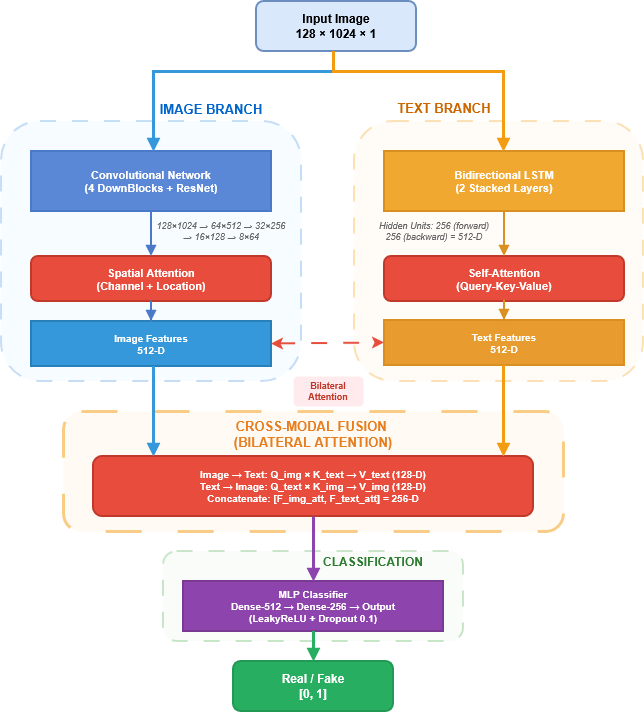

The diagram above was exported from draw.io. Its source (the exported page's mxGraphModel, read from the mxfile embedded in the PNG):
<mxGraphModel dx="1375" dy="753" grid="1" gridSize="10" guides="1" tooltips="1" connect="1" arrows="1" fold="1" page="1" pageScale="1" pageWidth="1000" pageHeight="650" math="0" shadow="0">
  <root>
    <mxCell id="0" />
    <mxCell id="1" parent="0" />
    <mxCell id="input" value="Input Image&#10;128 × 1024 × 1" style="rounded=1;whiteSpace=wrap;html=1;fillColor=#dae8fc;strokeColor=#6c8ebf;fontSize=12;fontStyle=1;strokeWidth=2" parent="1" vertex="1">
      <mxGeometry x="443" y="80" width="160" height="50" as="geometry" />
    </mxCell>
    <mxCell id="image-branch-bg" value="" style="rounded=1;whiteSpace=wrap;html=1;fillColor=#e1f5ff;strokeColor=#4a90e2;strokeWidth=2;opacity=30;dashed=1;dashPattern=8 8" parent="1" vertex="1">
      <mxGeometry x="188" y="200" width="300" height="260" as="geometry" />
    </mxCell>
    <mxCell id="image-label" value="IMAGE BRANCH" style="text;html=1;strokeColor=none;fillColor=none;align=center;verticalAlign=middle;whiteSpace=wrap;rounded=0;fontSize=13;fontStyle=1;fontColor=#0066CC" parent="1" vertex="1">
      <mxGeometry x="298" y="175" width="200" height="25" as="geometry" />
    </mxCell>
    <mxCell id="cnn-block" value="Convolutional Network&#10;(4 DownBlocks + ResNet)" style="rounded=0;whiteSpace=wrap;html=1;fillColor=#5a88d6;strokeColor=#4a7ac7;fontSize=11;fontColor=#FFFFFF;fontStyle=1;strokeWidth=2" parent="1" vertex="1">
      <mxGeometry x="218" y="230" width="240" height="60" as="geometry" />
    </mxCell>
    <mxCell id="cnn-dims" value="128×1024 → 64×512 → 32×256&#10;→ 16×128 → 8×64" style="text;html=1;strokeColor=none;fillColor=none;align=center;verticalAlign=middle;whiteSpace=wrap;rounded=0;fontSize=9;fontStyle=2;fontColor=#666666" parent="1" vertex="1">
      <mxGeometry x="298" y="295" width="220" height="30" as="geometry" />
    </mxCell>
    <mxCell id="spatial-attn" value="Spatial Attention&#10;(Channel + Location)" style="rounded=1;whiteSpace=wrap;html=1;fillColor=#e74c3c;strokeColor=#c0392b;fontSize=11;fontColor=#FFFFFF;fontStyle=1;strokeWidth=2" parent="1" vertex="1">
      <mxGeometry x="218" y="335" width="240" height="45" as="geometry" />
    </mxCell>
    <mxCell id="cnn-output" value="Image Features&#10;512-D" style="rounded=0;whiteSpace=wrap;html=1;fillColor=#3498db;strokeColor=#2980b9;fontSize=10;fontColor=#FFFFFF;fontStyle=1;strokeWidth=2" parent="1" vertex="1">
      <mxGeometry x="218" y="400" width="240" height="45" as="geometry" />
    </mxCell>
    <mxCell id="text-branch-bg" value="" style="rounded=1;whiteSpace=wrap;html=1;fillColor=#fff4e6;strokeColor=#f39c12;strokeWidth=2;opacity=30;dashed=1;dashPattern=8 8" parent="1" vertex="1">
      <mxGeometry x="541" y="200" width="289" height="260" as="geometry" />
    </mxCell>
    <mxCell id="text-label" value="TEXT BRANCH" style="text;html=1;strokeColor=none;fillColor=none;align=center;verticalAlign=middle;whiteSpace=wrap;rounded=0;fontSize=13;fontStyle=1;fontColor=#CC6600" parent="1" vertex="1">
      <mxGeometry x="531" y="174" width="200" height="25" as="geometry" />
    </mxCell>
    <mxCell id="bilstm-block" value="Bidirectional LSTM&#10;(2 Stacked Layers)" style="rounded=0;whiteSpace=wrap;html=1;fillColor=#f0a830;strokeColor=#d89020;fontSize=11;fontColor=#FFFFFF;fontStyle=1;strokeWidth=2" parent="1" vertex="1">
      <mxGeometry x="571" y="230" width="240" height="60" as="geometry" />
    </mxCell>
    <mxCell id="lstm-dims" value="Hidden Units: 256 (forward)&#10;256 (backward) = 512-D" style="text;html=1;strokeColor=none;fillColor=none;align=center;verticalAlign=middle;whiteSpace=wrap;rounded=0;fontSize=9;fontStyle=2;fontColor=#666666" parent="1" vertex="1">
      <mxGeometry x="511" y="295" width="220" height="30" as="geometry" />
    </mxCell>
    <mxCell id="self-attn" value="Self-Attention&#10;(Query-Key-Value)" style="rounded=1;whiteSpace=wrap;html=1;fillColor=#e74c3c;strokeColor=#c0392b;fontSize=11;fontColor=#FFFFFF;fontStyle=1;strokeWidth=2" parent="1" vertex="1">
      <mxGeometry x="571" y="335" width="240" height="45" as="geometry" />
    </mxCell>
    <mxCell id="text-output" value="Text Features&#10;512-D" style="rounded=0;whiteSpace=wrap;html=1;fillColor=#e89c2f;strokeColor=#d89020;fontSize=10;fontColor=#FFFFFF;fontStyle=1;strokeWidth=2" parent="1" vertex="1">
      <mxGeometry x="571" y="399" width="240" height="45" as="geometry" />
    </mxCell>
    <mxCell id="cross-attn-bg" value="" style="rounded=1;whiteSpace=wrap;html=1;fillColor=#fef5e7;strokeColor=#f39c12;strokeWidth=3;opacity=50;dashed=1;dashPattern=12 12" parent="1" vertex="1">
      <mxGeometry x="250" y="490" width="500" height="120" as="geometry" />
    </mxCell>
    <mxCell id="cross-attn-label" value="&lt;div&gt;CROSS-MODAL FUSION&amp;nbsp;&lt;/div&gt;&lt;div&gt;(BILATERAL ATTENTION)&lt;/div&gt;" style="text;html=1;strokeColor=none;fillColor=none;align=center;verticalAlign=middle;whiteSpace=wrap;rounded=0;fontSize=13;fontStyle=1;fontColor=#E67E22" parent="1" vertex="1">
      <mxGeometry x="270" y="500" width="460" height="25" as="geometry" />
    </mxCell>
    <mxCell id="cross-attn-detail" value="Image → Text: Q_img × K_text → V_text (128-D)&#10;Text → Image: Q_text × K_img → V_img (128-D)&#10;Concatenate: [F_img_att, F_text_att] = 256-D" style="rounded=1;whiteSpace=wrap;html=1;fillColor=#e74c3c;strokeColor=#c0392b;fontSize=10;fontColor=#FFFFFF;fontStyle=1;strokeWidth=2;align=center" parent="1" vertex="1">
      <mxGeometry x="280" y="535" width="440" height="60" as="geometry" />
    </mxCell>
    <mxCell id="classifier-bg" value="" style="rounded=1;whiteSpace=wrap;html=1;fillColor=#e8f5e9;strokeColor=#4caf50;strokeWidth=2;opacity=30;dashed=1;dashPattern=8 8" parent="1" vertex="1">
      <mxGeometry x="350" y="630" width="300" height="90" as="geometry" />
    </mxCell>
    <mxCell id="classifier-label" value="CLASSIFICATION" style="text;html=1;strokeColor=none;fillColor=none;align=center;verticalAlign=middle;whiteSpace=wrap;rounded=0;fontSize=12;fontStyle=1;fontColor=#2e7d32" parent="1" vertex="1">
      <mxGeometry x="460" y="630" width="200" height="20" as="geometry" />
    </mxCell>
    <mxCell id="mlp" value="MLP Classifier&#10;Dense-512 → Dense-256 → Output&#10;(LeakyReLU + Dropout 0.1)" style="rounded=0;whiteSpace=wrap;html=1;fillColor=#8e44ad;strokeColor=#7a3a93;fontSize=10;fontColor=#FFFFFF;fontStyle=1;strokeWidth=2" parent="1" vertex="1">
      <mxGeometry x="370" y="660" width="260" height="50" as="geometry" />
    </mxCell>
    <mxCell id="output" value="Real / Fake&#10;[0, 1]" style="rounded=1;whiteSpace=wrap;html=1;fillColor=#27ae60;strokeColor=#229954;fontSize=12;fontColor=#FFFFFF;fontStyle=1;strokeWidth=2" parent="1" vertex="1">
      <mxGeometry x="420" y="740" width="160" height="50" as="geometry" />
    </mxCell>
    <mxCell id="arrow-input-image" value="" style="edgeStyle=orthogonalEdgeStyle;rounded=0;orthogonalLoop=1;jettySize=auto;html=1;strokeWidth=3;strokeColor=#3498db;endArrow=block;endFill=1" parent="1" source="input" target="cnn-block" edge="1">
      <mxGeometry relative="1" as="geometry">
        <Array as="points">
          <mxPoint x="520" y="150" />
          <mxPoint x="340" y="150" />
        </Array>
      </mxGeometry>
    </mxCell>
    <mxCell id="arrow-input-text" value="" style="edgeStyle=orthogonalEdgeStyle;rounded=0;orthogonalLoop=1;jettySize=auto;html=1;strokeWidth=3;strokeColor=#f39c12;endArrow=block;endFill=1" parent="1" source="input" target="bilstm-block" edge="1">
      <mxGeometry relative="1" as="geometry">
        <Array as="points">
          <mxPoint x="520" y="150" />
          <mxPoint x="690" y="150" />
        </Array>
      </mxGeometry>
    </mxCell>
    <mxCell id="arrow-cnn-spatial" value="" style="edgeStyle=orthogonalEdgeStyle;rounded=0;orthogonalLoop=1;jettySize=auto;html=1;strokeWidth=2;strokeColor=#4a7ac7;endArrow=block;endFill=1" parent="1" source="cnn-block" target="spatial-attn" edge="1">
      <mxGeometry relative="1" as="geometry" />
    </mxCell>
    <mxCell id="arrow-spatial-imgout" value="" style="edgeStyle=orthogonalEdgeStyle;rounded=0;orthogonalLoop=1;jettySize=auto;html=1;strokeWidth=2;strokeColor=#4a7ac7;endArrow=block;endFill=1" parent="1" source="spatial-attn" target="cnn-output" edge="1">
      <mxGeometry relative="1" as="geometry" />
    </mxCell>
    <mxCell id="arrow-bilstm-self" value="" style="edgeStyle=orthogonalEdgeStyle;rounded=0;orthogonalLoop=1;jettySize=auto;html=1;strokeWidth=2;strokeColor=#d89020;endArrow=block;endFill=1" parent="1" source="bilstm-block" target="self-attn" edge="1">
      <mxGeometry relative="1" as="geometry" />
    </mxCell>
    <mxCell id="arrow-self-textout" value="" style="edgeStyle=orthogonalEdgeStyle;rounded=0;orthogonalLoop=1;jettySize=auto;html=1;strokeWidth=2;strokeColor=#d89020;endArrow=block;endFill=1" parent="1" source="self-attn" target="text-output" edge="1">
      <mxGeometry relative="1" as="geometry" />
    </mxCell>
    <mxCell id="arrow-img-cross" value="" style="edgeStyle=orthogonalEdgeStyle;rounded=0;orthogonalLoop=1;jettySize=auto;html=1;strokeWidth=3;strokeColor=#3498db;endArrow=block;endFill=1" parent="1" source="cnn-output" target="cross-attn-detail" edge="1">
      <mxGeometry relative="1" as="geometry">
        <Array as="points">
          <mxPoint x="340" y="510" />
          <mxPoint x="340" y="510" />
        </Array>
      </mxGeometry>
    </mxCell>
    <mxCell id="arrow-text-cross" value="" style="edgeStyle=orthogonalEdgeStyle;rounded=0;orthogonalLoop=1;jettySize=auto;html=1;strokeWidth=3;strokeColor=#f39c12;endArrow=block;endFill=1" parent="1" source="text-output" target="cross-attn-detail" edge="1">
      <mxGeometry relative="1" as="geometry">
        <Array as="points">
          <mxPoint x="690" y="510" />
          <mxPoint x="690" y="510" />
        </Array>
      </mxGeometry>
    </mxCell>
    <mxCell id="arrow-cross-mlp" value="" style="edgeStyle=orthogonalEdgeStyle;rounded=0;orthogonalLoop=1;jettySize=auto;html=1;strokeWidth=3;strokeColor=#8e44ad;endArrow=block;endFill=1" parent="1" source="cross-attn-detail" target="mlp" edge="1">
      <mxGeometry relative="1" as="geometry" />
    </mxCell>
    <mxCell id="arrow-mlp-output" value="" style="edgeStyle=orthogonalEdgeStyle;rounded=0;orthogonalLoop=1;jettySize=auto;html=1;strokeWidth=3;strokeColor=#27ae60;endArrow=block;endFill=1" parent="1" source="mlp" target="output" edge="1">
      <mxGeometry relative="1" as="geometry" />
    </mxCell>
    <mxCell id="bilateral-img-text" value="" style="edgeStyle=none;html=1;strokeWidth=2;strokeColor=#e74c3c;dashed=1;dashPattern=8 8;endArrow=classic;startArrow=classic;endFill=1;startFill=1;curved=1;exitX=1;exitY=0.5;exitDx=0;exitDy=0;entryX=0;entryY=0.5;entryDx=0;entryDy=0;" parent="1" source="cnn-output" target="text-output" edge="1">
      <mxGeometry relative="1" as="geometry">
        <Array as="points" />
        <mxPoint x="350" y="412.5" as="sourcePoint" />
        <mxPoint x="650" y="412.5" as="targetPoint" />
      </mxGeometry>
    </mxCell>
    <mxCell id="bilateral-label" value="Bilateral&#10;Attention" style="text;html=1;strokeColor=none;fillColor=#FFEBEE;align=center;verticalAlign=middle;whiteSpace=wrap;rounded=1;fontSize=9;fontStyle=1;fontColor=#c0392b" parent="1" vertex="1">
      <mxGeometry x="480" y="455" width="70" height="30" as="geometry" />
    </mxCell>
  </root>
</mxGraphModel>